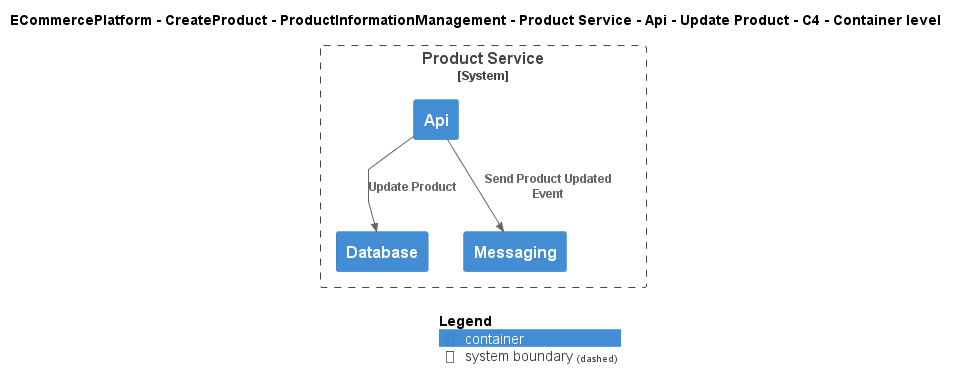

The diagram above was rendered by PlantUML. Its source (embedded in the PNG):
@startuml
!include ..\..\..\..\..\..\..\..\..\.c4s\C4_Container.puml

AddElementTag("c4interflow:lifecycle:new", $bgColor=green, $fontColor=#ffffff, $borderColor=green, $shadowing="False")
AddElementTag("c4interflow:lifecycle:changed", $bgColor=orange, $fontColor=#ffffff, $borderColor=orange, $shadowing="False")
AddElementTag("c4interflow:lifecycle:removed", $bgColor=red, $fontColor=#ffffff, $borderColor=red, $shadowing="False")

AddRelTag("c4interflow:lifecycle:new", $textColor=green, $lineColor=green)
AddRelTag("c4interflow:lifecycle:changed", $textColor=orange, $lineColor=orange)
AddRelTag("c4interflow:lifecycle:removed", $textColor=red, $lineColor=red)

SHOW_PERSON_PORTRAIT()
LAYOUT_TOP_DOWN()

skinparam linetype polyline

title ECommercePlatform - CreateProduct - ProductInformationManagement - Product Service - Api - Update Product - C4 - Container level


System_Boundary(ECommercePlatform.CreateProduct.ProductInformationManagement.SoftwareSystems.ProductService, "Product Service") {
    Container(ECommercePlatform.CreateProduct.ProductInformationManagement.SoftwareSystems.ProductService.Containers.Api, "Api", "", "")
    Container(ECommercePlatform.CreateProduct.ProductInformationManagement.SoftwareSystems.ProductService.Containers.Database, "Database", "", "")
    Container(ECommercePlatform.CreateProduct.ProductInformationManagement.SoftwareSystems.ProductService.Containers.Messaging, "Messaging", "", "")
}

Rel(ECommercePlatform.CreateProduct.ProductInformationManagement.SoftwareSystems.ProductService.Containers.Api, ECommercePlatform.CreateProduct.ProductInformationManagement.SoftwareSystems.ProductService.Containers.Database, "Update Product")
Rel(ECommercePlatform.CreateProduct.ProductInformationManagement.SoftwareSystems.ProductService.Containers.Api, ECommercePlatform.CreateProduct.ProductInformationManagement.SoftwareSystems.ProductService.Containers.Messaging, "Send Product Updated Event")


SHOW_LEGEND()
@enduml